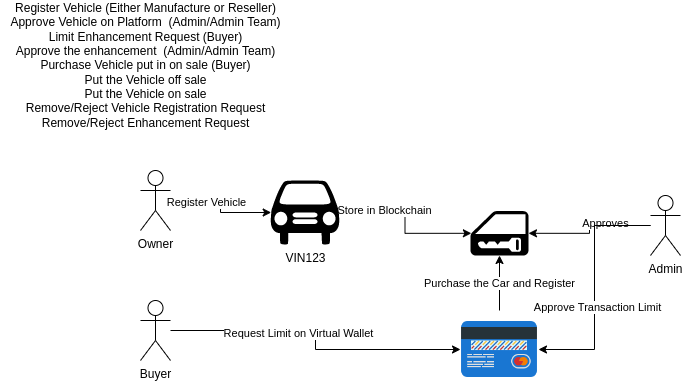

The diagram above was exported from draw.io. Its source (the exported page's mxGraphModel, read from the mxfile embedded in the PNG):
<mxGraphModel dx="1123" dy="644" grid="1" gridSize="10" guides="1" tooltips="1" connect="1" arrows="1" fold="1" page="1" pageScale="1" pageWidth="827" pageHeight="1169" math="0" shadow="0">
  <root>
    <mxCell id="0" />
    <mxCell id="1" parent="0" />
    <mxCell id="V3A9iwELVyljP_7PSjEa-6" style="edgeStyle=orthogonalEdgeStyle;rounded=0;orthogonalLoop=1;jettySize=auto;html=1;entryX=0.01;entryY=0.5;entryDx=0;entryDy=0;entryPerimeter=0;" edge="1" parent="1" source="V3A9iwELVyljP_7PSjEa-1" target="V3A9iwELVyljP_7PSjEa-5">
      <mxGeometry relative="1" as="geometry" />
    </mxCell>
    <mxCell id="V3A9iwELVyljP_7PSjEa-11" value="Register Vehicle" style="edgeLabel;html=1;align=center;verticalAlign=middle;resizable=0;points=[];" vertex="1" connectable="0" parent="V3A9iwELVyljP_7PSjEa-6">
      <mxGeometry x="-0.3581" y="-2" relative="1" as="geometry">
        <mxPoint as="offset" />
      </mxGeometry>
    </mxCell>
    <mxCell id="V3A9iwELVyljP_7PSjEa-1" value="Owner" style="shape=umlActor;verticalLabelPosition=bottom;verticalAlign=top;html=1;outlineConnect=0;" vertex="1" parent="1">
      <mxGeometry x="160" y="230" width="30" height="60" as="geometry" />
    </mxCell>
    <mxCell id="V3A9iwELVyljP_7PSjEa-16" style="edgeStyle=orthogonalEdgeStyle;rounded=0;orthogonalLoop=1;jettySize=auto;html=1;" edge="1" parent="1" source="V3A9iwELVyljP_7PSjEa-2" target="V3A9iwELVyljP_7PSjEa-15">
      <mxGeometry relative="1" as="geometry" />
    </mxCell>
    <mxCell id="V3A9iwELVyljP_7PSjEa-18" value="Request Limit on Virtual Wallet" style="edgeLabel;html=1;align=center;verticalAlign=middle;resizable=0;points=[];" vertex="1" connectable="0" parent="V3A9iwELVyljP_7PSjEa-16">
      <mxGeometry x="-0.1726" y="-3" relative="1" as="geometry">
        <mxPoint as="offset" />
      </mxGeometry>
    </mxCell>
    <mxCell id="V3A9iwELVyljP_7PSjEa-2" value="Buyer" style="shape=umlActor;verticalLabelPosition=bottom;verticalAlign=top;html=1;outlineConnect=0;" vertex="1" parent="1">
      <mxGeometry x="160" y="360" width="30" height="60" as="geometry" />
    </mxCell>
    <mxCell id="V3A9iwELVyljP_7PSjEa-12" style="edgeStyle=orthogonalEdgeStyle;rounded=0;orthogonalLoop=1;jettySize=auto;html=1;entryX=1;entryY=0.5;entryDx=0;entryDy=0;entryPerimeter=0;" edge="1" parent="1" source="V3A9iwELVyljP_7PSjEa-3" target="V3A9iwELVyljP_7PSjEa-8">
      <mxGeometry relative="1" as="geometry" />
    </mxCell>
    <mxCell id="V3A9iwELVyljP_7PSjEa-13" value="Approves" style="edgeLabel;html=1;align=center;verticalAlign=middle;resizable=0;points=[];" vertex="1" connectable="0" parent="V3A9iwELVyljP_7PSjEa-12">
      <mxGeometry x="-0.3119" y="-2" relative="1" as="geometry">
        <mxPoint as="offset" />
      </mxGeometry>
    </mxCell>
    <mxCell id="V3A9iwELVyljP_7PSjEa-17" style="edgeStyle=orthogonalEdgeStyle;rounded=0;orthogonalLoop=1;jettySize=auto;html=1;entryX=1;entryY=0.5;entryDx=0;entryDy=0;" edge="1" parent="1" source="V3A9iwELVyljP_7PSjEa-3" target="V3A9iwELVyljP_7PSjEa-15">
      <mxGeometry relative="1" as="geometry" />
    </mxCell>
    <mxCell id="V3A9iwELVyljP_7PSjEa-19" value="Approve Transaction Limit" style="edgeLabel;html=1;align=center;verticalAlign=middle;resizable=0;points=[];" vertex="1" connectable="0" parent="V3A9iwELVyljP_7PSjEa-17">
      <mxGeometry x="0.1681" y="3" relative="1" as="geometry">
        <mxPoint as="offset" />
      </mxGeometry>
    </mxCell>
    <mxCell id="V3A9iwELVyljP_7PSjEa-3" value="Admin" style="shape=umlActor;verticalLabelPosition=bottom;verticalAlign=top;html=1;outlineConnect=0;" vertex="1" parent="1">
      <mxGeometry x="670" y="255" width="30" height="60" as="geometry" />
    </mxCell>
    <mxCell id="V3A9iwELVyljP_7PSjEa-9" style="edgeStyle=orthogonalEdgeStyle;rounded=0;orthogonalLoop=1;jettySize=auto;html=1;entryX=0.015;entryY=0.5;entryDx=0;entryDy=0;entryPerimeter=0;" edge="1" parent="1" source="V3A9iwELVyljP_7PSjEa-5" target="V3A9iwELVyljP_7PSjEa-8">
      <mxGeometry relative="1" as="geometry" />
    </mxCell>
    <mxCell id="V3A9iwELVyljP_7PSjEa-10" value="Store in Blockchain" style="edgeLabel;html=1;align=center;verticalAlign=middle;resizable=0;points=[];" vertex="1" connectable="0" parent="V3A9iwELVyljP_7PSjEa-9">
      <mxGeometry x="-0.4259" y="2" relative="1" as="geometry">
        <mxPoint as="offset" />
      </mxGeometry>
    </mxCell>
    <mxCell id="V3A9iwELVyljP_7PSjEa-5" value="VIN123" style="shape=mxgraph.signs.transportation.car_1;html=1;pointerEvents=1;fillColor=#000000;strokeColor=none;verticalLabelPosition=bottom;verticalAlign=top;align=center;" vertex="1" parent="1">
      <mxGeometry x="290" y="240" width="69" height="64" as="geometry" />
    </mxCell>
    <mxCell id="V3A9iwELVyljP_7PSjEa-8" value="" style="shape=mxgraph.signs.transportation.car_lock;html=1;pointerEvents=1;fillColor=#000000;strokeColor=none;verticalLabelPosition=bottom;verticalAlign=top;align=center;" vertex="1" parent="1">
      <mxGeometry x="490" y="270.61" width="58" height="44.39" as="geometry" />
    </mxCell>
    <mxCell id="V3A9iwELVyljP_7PSjEa-20" value="Purchase the Car and Register" style="edgeStyle=orthogonalEdgeStyle;rounded=0;orthogonalLoop=1;jettySize=auto;html=1;entryX=0.5;entryY=1;entryDx=0;entryDy=0;entryPerimeter=0;" edge="1" parent="1" source="V3A9iwELVyljP_7PSjEa-15" target="V3A9iwELVyljP_7PSjEa-8">
      <mxGeometry relative="1" as="geometry" />
    </mxCell>
    <mxCell id="V3A9iwELVyljP_7PSjEa-15" value="" style="shape=image;html=1;verticalAlign=top;verticalLabelPosition=bottom;labelBackgroundColor=#ffffff;imageAspect=0;aspect=fixed;image=https://cdn1.iconfinder.com/data/icons/icons-for-a-site-1/64/advantage_payment_way-128.png" vertex="1" parent="1">
      <mxGeometry x="480" y="370" width="78" height="78" as="geometry" />
    </mxCell>
    <mxCell id="V3A9iwELVyljP_7PSjEa-21" value="Register Vehicle (Either Manufacture or Reseller)&lt;br&gt;Approve Vehicle on Platform&amp;nbsp; (Admin/Admin Team)&lt;br&gt;Limit Enhancement Request (Buyer)&lt;br&gt;Approve the enhancement&amp;nbsp; (Admin/Admin Team)&lt;br&gt;Purchase Vehicle put in on sale (Buyer)&lt;br&gt;Put the Vehicle off sale&lt;br&gt;Put the Vehicle on sale&lt;br&gt;Remove/Reject Vehicle Registration Request&lt;br&gt;Remove/Reject Enhancement Request" style="text;html=1;align=center;verticalAlign=middle;resizable=0;points=[];autosize=1;strokeColor=none;fillColor=none;" vertex="1" parent="1">
      <mxGeometry x="20" y="60" width="290" height="130" as="geometry" />
    </mxCell>
  </root>
</mxGraphModel>